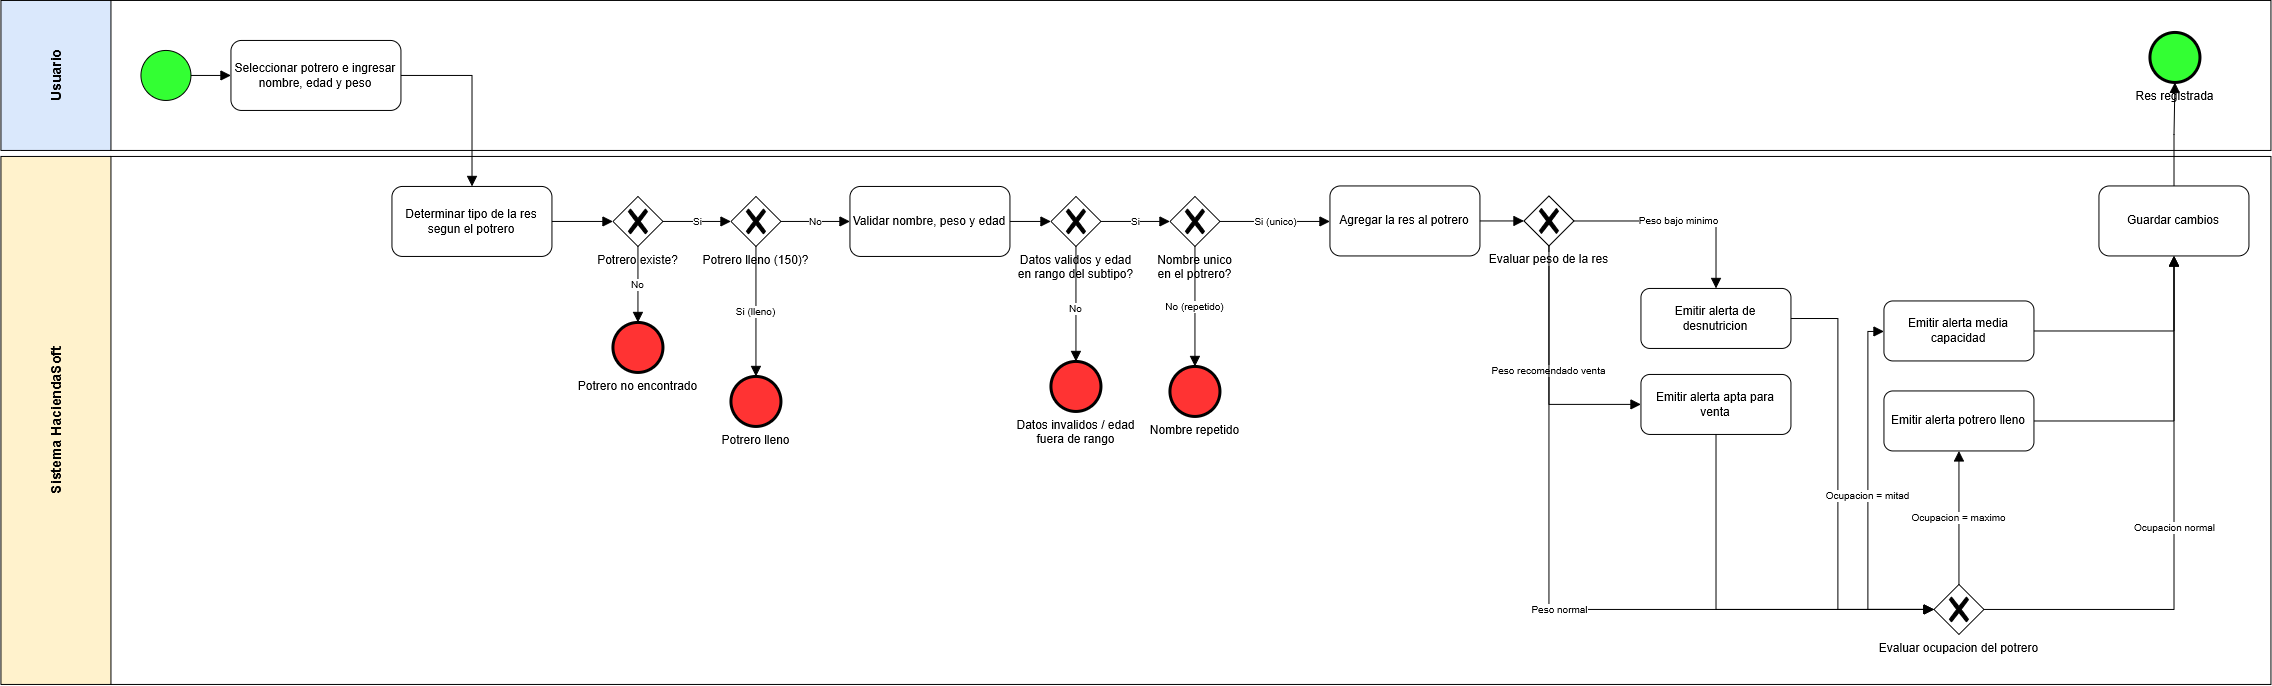

The diagram above was exported from draw.io. Its source (the exported page's mxGraphModel, read from the mxfile embedded in the PNG):
<mxGraphModel dx="1318" dy="1067" grid="0" gridSize="10" guides="1" tooltips="1" connect="1" arrows="1" fold="1" page="0" pageScale="1" pageWidth="827" pageHeight="1169" math="0" shadow="0">
  <root>
    <mxCell id="0" />
    <mxCell id="1" parent="0" />
    <mxCell id="lane_usuario" parent="1" style="swimlane;horizontal=0;startSize=110;fillColor=#dae8fc;html=1;fontStyle=1;fontSize=14;" value="Usuario" vertex="1">
      <mxGeometry height="150" width="2270" x="28" y="-2" as="geometry" />
    </mxCell>
    <mxCell id="n_start" parent="lane_usuario" style="points=[[0.145,0.145,0],[0.5,0,0],[0.855,0.145,0],[1,0.5,0],[0.855,0.855,0],[0.5,1,0],[0.145,0.855,0],[0,0.5,0]];shape=mxgraph.bpmn.event;html=1;verticalLabelPosition=bottom;labelBackgroundColor=#ffffff;verticalAlign=top;align=center;perimeter=ellipsePerimeter;outlineConnect=0;aspect=fixed;outline=standard;symbol=general;fillColor=light-dark(#33FF33,#33FF33);" value="" vertex="1">
      <mxGeometry height="50" width="50" x="140" y="50" as="geometry" />
    </mxCell>
    <mxCell id="n_t1" parent="lane_usuario" style="rounded=1;whiteSpace=wrap;html=1;arcSize=15;" value="Seleccionar potrero e ingresar nombre, edad y peso" vertex="1">
      <mxGeometry height="70" width="170" x="230" y="40" as="geometry" />
    </mxCell>
    <mxCell id="f1" edge="1" parent="lane_usuario" source="n_start" style="endArrow=block;endFill=1;endSize=8;html=1;edgeStyle=orthogonalEdgeStyle;rounded=0;libavoidRouting=1;orthogonalLoop=1;jettySize=auto;" target="n_t1">
      <mxGeometry relative="1" as="geometry">
        <Array as="points" />
      </mxGeometry>
    </mxCell>
    <mxCell id="lane_sistema" parent="1" style="swimlane;horizontal=0;startSize=110;fillColor=#fff2cc;html=1;fontStyle=1;fontSize=14;" value="Sistema HaciendaSoft" vertex="1">
      <mxGeometry height="528" width="2270" x="28" y="154" as="geometry" />
    </mxCell>
    <mxCell id="n_t2" parent="lane_sistema" style="rounded=1;whiteSpace=wrap;html=1;arcSize=15;" value="Determinar tipo de la res segun el potrero" vertex="1">
      <mxGeometry height="70" width="160" x="391" y="30" as="geometry" />
    </mxCell>
    <mxCell id="n_g1" parent="lane_sistema" style="points=[[0.25,0.25,0],[0.5,0,0],[0.75,0.25,0],[1,0.5,0],[0.75,0.75,0],[0.5,1,0],[0.25,0.75,0],[0,0.5,0]];shape=mxgraph.bpmn.gateway2;html=1;verticalLabelPosition=bottom;labelBackgroundColor=#ffffff;verticalAlign=top;align=center;perimeter=rhombusPerimeter;outlineConnect=0;outline=none;symbol=none;gwType=exclusive;" value="Potrero existe?" vertex="1">
      <mxGeometry height="50" width="50" x="612" y="40" as="geometry" />
    </mxCell>
    <mxCell id="n_e1" parent="lane_sistema" style="points=[[0.145,0.145,0],[0.5,0,0],[0.855,0.145,0],[1,0.5,0],[0.855,0.855,0],[0.5,1,0],[0.145,0.855,0],[0,0.5,0]];shape=mxgraph.bpmn.event;html=1;verticalLabelPosition=bottom;labelBackgroundColor=#ffffff;verticalAlign=top;align=center;perimeter=ellipsePerimeter;outlineConnect=0;aspect=fixed;outline=end;symbol=general;fillColor=light-dark(#FF3333,#FF3333);" value="Potrero no encontrado" vertex="1">
      <mxGeometry height="50" width="50" x="612" y="166" as="geometry" />
    </mxCell>
    <mxCell id="n_g2" parent="lane_sistema" style="points=[[0.25,0.25,0],[0.5,0,0],[0.75,0.25,0],[1,0.5,0],[0.75,0.75,0],[0.5,1,0],[0.25,0.75,0],[0,0.5,0]];shape=mxgraph.bpmn.gateway2;html=1;verticalLabelPosition=bottom;labelBackgroundColor=#ffffff;verticalAlign=top;align=center;perimeter=rhombusPerimeter;outlineConnect=0;outline=none;symbol=none;gwType=exclusive;" value="Potrero lleno (150)?" vertex="1">
      <mxGeometry height="50" width="50" x="730" y="40" as="geometry" />
    </mxCell>
    <mxCell id="n_e2" parent="lane_sistema" style="points=[[0.145,0.145,0],[0.5,0,0],[0.855,0.145,0],[1,0.5,0],[0.855,0.855,0],[0.5,1,0],[0.145,0.855,0],[0,0.5,0]];shape=mxgraph.bpmn.event;html=1;verticalLabelPosition=bottom;labelBackgroundColor=#ffffff;verticalAlign=top;align=center;perimeter=ellipsePerimeter;outlineConnect=0;aspect=fixed;outline=end;symbol=general;fillColor=light-dark(#FF3333,#FF3333);" value="Potrero lleno" vertex="1">
      <mxGeometry height="50" width="50" x="730" y="220" as="geometry" />
    </mxCell>
    <mxCell id="n_t3" parent="lane_sistema" style="rounded=1;whiteSpace=wrap;html=1;arcSize=15;" value="Validar nombre, peso y edad" vertex="1">
      <mxGeometry height="70" width="160" x="849" y="30" as="geometry" />
    </mxCell>
    <mxCell id="n_g3" parent="lane_sistema" style="points=[[0.25,0.25,0],[0.5,0,0],[0.75,0.25,0],[1,0.5,0],[0.75,0.75,0],[0.5,1,0],[0.25,0.75,0],[0,0.5,0]];shape=mxgraph.bpmn.gateway2;html=1;verticalLabelPosition=bottom;labelBackgroundColor=#ffffff;verticalAlign=top;align=center;perimeter=rhombusPerimeter;outlineConnect=0;outline=none;symbol=none;gwType=exclusive;" value="Datos validos y edad&lt;div&gt;en rango del subtipo?&lt;/div&gt;" vertex="1">
      <mxGeometry height="50" width="50" x="1050" y="40" as="geometry" />
    </mxCell>
    <mxCell id="n_e3" parent="lane_sistema" style="points=[[0.145,0.145,0],[0.5,0,0],[0.855,0.145,0],[1,0.5,0],[0.855,0.855,0],[0.5,1,0],[0.145,0.855,0],[0,0.5,0]];shape=mxgraph.bpmn.event;html=1;verticalLabelPosition=bottom;labelBackgroundColor=#ffffff;verticalAlign=top;align=center;perimeter=ellipsePerimeter;outlineConnect=0;aspect=fixed;outline=end;symbol=general;fillColor=light-dark(#FF3333,#FF3333);" value="Datos invalidos / edad&lt;div&gt;fuera de rango&lt;/div&gt;" vertex="1">
      <mxGeometry height="50" width="50" x="1050" y="205" as="geometry" />
    </mxCell>
    <mxCell id="n_g4" parent="lane_sistema" style="points=[[0.25,0.25,0],[0.5,0,0],[0.75,0.25,0],[1,0.5,0],[0.75,0.75,0],[0.5,1,0],[0.25,0.75,0],[0,0.5,0]];shape=mxgraph.bpmn.gateway2;html=1;verticalLabelPosition=bottom;labelBackgroundColor=#ffffff;verticalAlign=top;align=center;perimeter=rhombusPerimeter;outlineConnect=0;outline=none;symbol=none;gwType=exclusive;" value="Nombre unico&lt;div&gt;en el potrero?&lt;/div&gt;" vertex="1">
      <mxGeometry height="50" width="50" x="1169" y="40" as="geometry" />
    </mxCell>
    <mxCell id="n_e4" parent="lane_sistema" style="points=[[0.145,0.145,0],[0.5,0,0],[0.855,0.145,0],[1,0.5,0],[0.855,0.855,0],[0.5,1,0],[0.145,0.855,0],[0,0.5,0]];shape=mxgraph.bpmn.event;html=1;verticalLabelPosition=bottom;labelBackgroundColor=#ffffff;verticalAlign=top;align=center;perimeter=ellipsePerimeter;outlineConnect=0;aspect=fixed;outline=end;symbol=general;fillColor=light-dark(#FF3333,#FF3333);" value="Nombre repetido" vertex="1">
      <mxGeometry height="50" width="50" x="1169" y="210" as="geometry" />
    </mxCell>
    <mxCell id="n_t5" parent="lane_sistema" style="rounded=1;whiteSpace=wrap;html=1;arcSize=15;" value="Agregar la res al potrero" vertex="1">
      <mxGeometry height="70" width="150" x="1329" y="29.5" as="geometry" />
    </mxCell>
    <mxCell id="f3" edge="1" parent="lane_sistema" source="n_t2" style="endArrow=block;endFill=1;endSize=8;html=1;edgeStyle=orthogonalEdgeStyle;rounded=0;libavoidRouting=1;orthogonalLoop=1;jettySize=auto;" target="n_g1">
      <mxGeometry relative="1" as="geometry" />
    </mxCell>
    <mxCell id="f4" edge="1" parent="lane_sistema" source="n_g1" style="endArrow=block;endFill=1;endSize=8;html=1;fontSize=10;edgeStyle=orthogonalEdgeStyle;rounded=0;libavoidRouting=1;orthogonalLoop=1;jettySize=auto;" target="n_e1" value="No">
      <mxGeometry relative="1" as="geometry" />
    </mxCell>
    <mxCell id="f5" edge="1" parent="lane_sistema" source="n_g1" style="endArrow=block;endFill=1;endSize=8;html=1;fontSize=10;edgeStyle=orthogonalEdgeStyle;rounded=0;libavoidRouting=1;orthogonalLoop=1;jettySize=auto;" target="n_g2" value="Si">
      <mxGeometry relative="1" as="geometry">
        <Array as="points" />
      </mxGeometry>
    </mxCell>
    <mxCell id="f6" edge="1" parent="lane_sistema" source="n_g2" style="endArrow=block;endFill=1;endSize=8;html=1;fontSize=10;edgeStyle=orthogonalEdgeStyle;rounded=0;libavoidRouting=1;orthogonalLoop=1;jettySize=auto;" target="n_e2" value="Si (lleno)">
      <mxGeometry relative="1" as="geometry" />
    </mxCell>
    <mxCell id="f7" edge="1" parent="lane_sistema" source="n_g2" style="endArrow=block;endFill=1;endSize=8;html=1;fontSize=10;edgeStyle=orthogonalEdgeStyle;rounded=0;libavoidRouting=1;orthogonalLoop=1;jettySize=auto;" target="n_t3" value="No">
      <mxGeometry relative="1" as="geometry" />
    </mxCell>
    <mxCell id="f8" edge="1" parent="lane_sistema" source="n_t3" style="endArrow=block;endFill=1;endSize=8;html=1;edgeStyle=orthogonalEdgeStyle;rounded=0;libavoidRouting=1;orthogonalLoop=1;jettySize=auto;" target="n_g3">
      <mxGeometry relative="1" as="geometry" />
    </mxCell>
    <mxCell id="f9" edge="1" parent="lane_sistema" source="n_g3" style="endArrow=block;endFill=1;endSize=8;html=1;fontSize=10;rounded=0;orthogonalLoop=1;jettySize=auto;entryX=0.5;entryY=0;entryDx=0;entryDy=0;entryPerimeter=0;exitX=0.5;exitY=1;exitDx=0;exitDy=0;exitPerimeter=0;" target="n_e3" value="No">
      <mxGeometry relative="1" x="0.0894" as="geometry">
        <mxPoint as="offset" />
      </mxGeometry>
    </mxCell>
    <mxCell id="f10" edge="1" parent="lane_sistema" source="n_g3" style="endArrow=block;endFill=1;endSize=8;html=1;fontSize=10;edgeStyle=orthogonalEdgeStyle;rounded=0;libavoidRouting=1;orthogonalLoop=1;jettySize=auto;" target="n_g4" value="Si">
      <mxGeometry relative="1" as="geometry">
        <Array as="points" />
      </mxGeometry>
    </mxCell>
    <mxCell id="f11" edge="1" parent="lane_sistema" source="n_g4" style="endArrow=block;endFill=1;endSize=8;html=1;fontSize=10;edgeStyle=orthogonalEdgeStyle;rounded=0;libavoidRouting=1;orthogonalLoop=1;jettySize=auto;" target="n_e4" value="No (repetido)">
      <mxGeometry relative="1" as="geometry" />
    </mxCell>
    <mxCell id="f12" edge="1" parent="lane_sistema" source="n_g4" style="endArrow=block;endFill=1;endSize=8;html=1;fontSize=10;edgeStyle=orthogonalEdgeStyle;rounded=0;libavoidRouting=1;orthogonalLoop=1;jettySize=auto;" target="n_t5" value="Si (unico)">
      <mxGeometry relative="1" as="geometry">
        <Array as="points">
          <mxPoint x="1274" y="65" />
          <mxPoint x="1274" y="65" />
        </Array>
      </mxGeometry>
    </mxCell>
    <mxCell id="f13" edge="1" parent="lane_sistema" source="n_t5" style="endArrow=block;endFill=1;endSize=8;html=1;edgeStyle=orthogonalEdgeStyle;rounded=0;libavoidRouting=1;orthogonalLoop=1;jettySize=auto;" target="n_g5">
      <mxGeometry relative="1" as="geometry" />
    </mxCell>
    <mxCell id="f14" edge="1" parent="lane_sistema" source="n_g5" style="endArrow=block;endFill=1;endSize=8;html=1;fontSize=10;edgeStyle=orthogonalEdgeStyle;rounded=0;libavoidRouting=1;orthogonalLoop=1;jettySize=auto;" target="n_t6" value="Peso bajo minimo">
      <mxGeometry relative="1" as="geometry">
        <Array as="points">
          <mxPoint x="1715" y="65" />
        </Array>
      </mxGeometry>
    </mxCell>
    <mxCell id="f15" edge="1" parent="lane_sistema" source="n_g5" style="endArrow=block;endFill=1;endSize=8;html=1;fontSize=10;edgeStyle=orthogonalEdgeStyle;rounded=0;libavoidRouting=1;orthogonalLoop=1;jettySize=auto;" target="n_t7" value="Peso recomendado venta">
      <mxGeometry relative="1" as="geometry">
        <Array as="points">
          <mxPoint x="1548" y="248" />
        </Array>
      </mxGeometry>
    </mxCell>
    <mxCell id="f22" edge="1" parent="lane_sistema" source="n_t8" style="endArrow=block;endFill=1;endSize=8;html=1;edgeStyle=orthogonalEdgeStyle;rounded=0;libavoidRouting=1;orthogonalLoop=1;jettySize=auto;" target="n_t10">
      <mxGeometry relative="1" as="geometry">
        <Array as="points">
          <mxPoint x="2173" y="175" />
        </Array>
      </mxGeometry>
    </mxCell>
    <mxCell id="f23" edge="1" parent="lane_sistema" source="n_t9" style="endArrow=block;endFill=1;endSize=8;html=1;edgeStyle=orthogonalEdgeStyle;rounded=0;libavoidRouting=1;orthogonalLoop=1;jettySize=auto;" target="n_t10">
      <mxGeometry relative="1" as="geometry">
        <Array as="points">
          <mxPoint x="2173" y="265" />
        </Array>
      </mxGeometry>
    </mxCell>
    <mxCell id="n_end" parent="lane_sistema" style="points=[[0.145,0.145,0],[0.5,0,0],[0.855,0.145,0],[1,0.5,0],[0.855,0.855,0],[0.5,1,0],[0.145,0.855,0],[0,0.5,0]];shape=mxgraph.bpmn.event;html=1;verticalLabelPosition=bottom;labelBackgroundColor=#ffffff;verticalAlign=top;align=center;perimeter=ellipsePerimeter;outlineConnect=0;aspect=fixed;outline=end;symbol=general;fillColor=light-dark(#33FF33,#33FF33);" value="Res registrada" vertex="1">
      <mxGeometry height="50" width="50" x="2149" y="-124" as="geometry" />
    </mxCell>
    <mxCell id="f24" edge="1" parent="lane_sistema" source="n_t10" style="endArrow=block;endFill=1;endSize=8;html=1;edgeStyle=orthogonalEdgeStyle;rounded=0;libavoidRouting=1;orthogonalLoop=1;jettySize=auto;" target="n_end">
      <mxGeometry relative="1" as="geometry">
        <Array as="points">
          <mxPoint x="2173" y="-22" />
          <mxPoint x="2174" y="-22" />
        </Array>
      </mxGeometry>
    </mxCell>
    <mxCell id="n_t10" parent="lane_sistema" style="rounded=1;whiteSpace=wrap;html=1;arcSize=15;" value="Guardar cambios" vertex="1">
      <mxGeometry height="70" width="150" x="2098" y="29.5" as="geometry" />
    </mxCell>
    <mxCell id="n_t8" parent="lane_sistema" style="rounded=1;whiteSpace=wrap;html=1;arcSize=15;" value="Emitir alerta media capacidad" vertex="1">
      <mxGeometry height="60" width="150" x="1883" y="144.5" as="geometry" />
    </mxCell>
    <mxCell id="n_t9" parent="lane_sistema" style="rounded=1;whiteSpace=wrap;html=1;arcSize=15;" value="Emitir alerta potrero lleno" vertex="1">
      <mxGeometry height="60" width="150" x="1883" y="234.5" as="geometry" />
    </mxCell>
    <mxCell id="n_t7" parent="lane_sistema" style="rounded=1;whiteSpace=wrap;html=1;arcSize=15;" value="Emitir alerta apta para venta" vertex="1">
      <mxGeometry height="60" width="150" x="1640" y="218" as="geometry" />
    </mxCell>
    <mxCell id="n_t6" parent="lane_sistema" style="rounded=1;whiteSpace=wrap;html=1;arcSize=15;" value="Emitir alerta de desnutricion" vertex="1">
      <mxGeometry height="60" width="150" x="1640" y="132" as="geometry" />
    </mxCell>
    <mxCell id="n_g5" parent="lane_sistema" style="points=[[0.25,0.25,0],[0.5,0,0],[0.75,0.25,0],[1,0.5,0],[0.75,0.75,0],[0.5,1,0],[0.25,0.75,0],[0,0.5,0]];shape=mxgraph.bpmn.gateway2;html=1;verticalLabelPosition=bottom;labelBackgroundColor=#ffffff;verticalAlign=top;align=center;perimeter=rhombusPerimeter;outlineConnect=0;outline=none;symbol=none;gwType=exclusive;" value="Evaluar peso de la res" vertex="1">
      <mxGeometry height="50" width="50" x="1523" y="39.5" as="geometry" />
    </mxCell>
    <mxCell id="f2" edge="1" parent="1" source="n_t1" style="endArrow=block;endFill=1;endSize=8;html=1;edgeStyle=orthogonalEdgeStyle;rounded=0;libavoidRouting=1;orthogonalLoop=1;jettySize=auto;" target="n_t2">
      <mxGeometry relative="1" as="geometry">
        <Array as="points">
          <mxPoint x="499" y="73" />
        </Array>
      </mxGeometry>
    </mxCell>
    <mxCell id="n_g6" parent="1" style="points=[[0.25,0.25,0],[0.5,0,0],[0.75,0.25,0],[1,0.5,0],[0.75,0.75,0],[0.5,1,0],[0.25,0.75,0],[0,0.5,0]];shape=mxgraph.bpmn.gateway2;html=1;verticalLabelPosition=bottom;labelBackgroundColor=#ffffff;verticalAlign=top;align=center;perimeter=rhombusPerimeter;outlineConnect=0;outline=none;symbol=none;gwType=exclusive;" value="Evaluar ocupacion del potrero" vertex="1">
      <mxGeometry height="50" width="50" x="1961" y="582" as="geometry" />
    </mxCell>
    <mxCell id="f16" edge="1" parent="1" source="n_g5" style="endArrow=block;endFill=1;endSize=8;html=1;fontSize=10;edgeStyle=orthogonalEdgeStyle;rounded=0;libavoidRouting=1;orthogonalLoop=1;jettySize=auto;" target="n_g6" value="Peso normal">
      <mxGeometry relative="1" as="geometry">
        <Array as="points">
          <mxPoint x="1576" y="607" />
        </Array>
      </mxGeometry>
    </mxCell>
    <mxCell id="f17" edge="1" parent="1" source="n_t6" style="endArrow=block;endFill=1;endSize=8;html=1;edgeStyle=orthogonalEdgeStyle;rounded=0;libavoidRouting=1;orthogonalLoop=1;jettySize=auto;" target="n_g6">
      <mxGeometry relative="1" as="geometry">
        <Array as="points">
          <mxPoint x="1865" y="316" />
          <mxPoint x="1865" y="607" />
        </Array>
      </mxGeometry>
    </mxCell>
    <mxCell id="f18" edge="1" parent="1" source="n_t7" style="endArrow=block;endFill=1;endSize=8;html=1;edgeStyle=orthogonalEdgeStyle;rounded=0;libavoidRouting=1;orthogonalLoop=1;jettySize=auto;" target="n_g6">
      <mxGeometry relative="1" as="geometry">
        <Array as="points">
          <mxPoint x="1743" y="607" />
        </Array>
      </mxGeometry>
    </mxCell>
    <mxCell id="f19" edge="1" parent="1" source="n_g6" style="endArrow=block;endFill=1;endSize=8;html=1;fontSize=10;edgeStyle=orthogonalEdgeStyle;rounded=0;libavoidRouting=1;orthogonalLoop=1;jettySize=auto;" target="n_t8" value="Ocupacion = mitad">
      <mxGeometry relative="1" as="geometry">
        <Array as="points">
          <mxPoint x="1895" y="607" />
          <mxPoint x="1895" y="329" />
        </Array>
      </mxGeometry>
    </mxCell>
    <mxCell id="f20" edge="1" parent="1" source="n_g6" style="endArrow=block;endFill=1;endSize=8;html=1;fontSize=10;edgeStyle=orthogonalEdgeStyle;rounded=0;libavoidRouting=1;orthogonalLoop=1;jettySize=auto;" target="n_t9" value="Ocupacion = maximo">
      <mxGeometry relative="1" as="geometry" />
    </mxCell>
    <mxCell id="f21" edge="1" parent="1" source="n_g6" style="endArrow=block;endFill=1;endSize=8;html=1;fontSize=10;edgeStyle=orthogonalEdgeStyle;rounded=0;libavoidRouting=1;orthogonalLoop=1;jettySize=auto;" target="n_t10" value="Ocupacion normal">
      <mxGeometry relative="1" as="geometry">
        <Array as="points">
          <mxPoint x="2201" y="607" />
        </Array>
      </mxGeometry>
    </mxCell>
  </root>
</mxGraphModel>